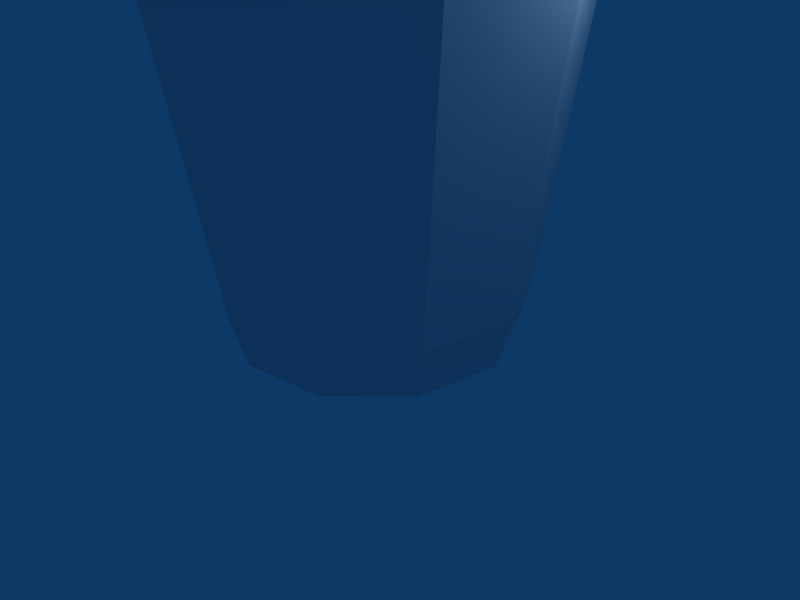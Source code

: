 # Source: lixo.blend  (saved by Blender 2.44.0; exported with 4.5.12 LTS)
import bpy
from mathutils import Matrix  # noqa: F401  (used for matrix-valued properties, if any)

bpy.ops.wm.read_factory_settings(use_empty=True)
scene = bpy.context.scene
scene.name = 'Scene'

# ---- collections
col_collection_1 = bpy.data.collections.new('Collection 1'); scene.collection.children.link(col_collection_1)

# ---- materials (node trees are filled in below, after node groups)
mat_material = bpy.data.materials.new('Material')
mat_material.alpha_threshold = 0.0
mat_material.diffuse_color = (0.85, 0.85, 0.85, 1.0)
mat_material.specular_color = (0.85, 0.85, 0.85)
mat_material.roughness = 0.5
mat_material.line_color = (0.0, 0.0, 0.0, 1.0)

# ---- material node trees

# ---- world
world_world = bpy.data.worlds.new('World'); scene.world = world_world
world_world.color = (0.05656, 0.2208, 0.4)
world_world.use_sun_shadow = False
world_world.sun_shadow_jitter_overblur = 0.0
world_world.cycles.sampling_method = 'MANUAL'
world_world.cycles.sample_map_resolution = 256

# ---- cameras
cam_camera = bpy.data.cameras.new('Camera')
cam_camera.passepartout_alpha = 0.2
cam_camera.clip_end = 100.0
cam_camera.lens = 35.0
cam_camera.ortho_scale = 7.314
cam_camera.show_passepartout = False
cam_camera.show_safe_areas = True
cam_camera.dof.focus_distance = 0.0
cam_camera.dof.aperture_fstop = 128.0

# ---- lights
light_spot = bpy.data.lights.new('Spot', 'POINT')
light_spot.transmission_factor = 0.0
light_spot.cutoff_distance = 30.0
light_spot.energy = 100.0
light_spot.shadow_buffer_clip_start = 1.001
light_spot.shadow_soft_size = 1.0
light_spot.shadow_maximum_resolution = 0.006
light_spot.use_absolute_resolution = True
light_spot.cycles.use_multiple_importance_sampling = False

# ---- meshes
me_cylinder = bpy.data.meshes.new('Cylinder')
me_cylinder.from_pydata([(1.414, 0.04572, -1.414), (1.975, 0.04572, -0.3128), (1.781, 0.04572, 0.9077), (0.9077, 0.04572, 1.781), (-0.3128, 0.04572, 1.975), (-1.414, 0.04572, 1.414), (-1.975, 0.04572, 0.3128), (-1.781, 0.04572, -0.9077), (-0.9077, 0.04572, -1.781), (0.3128, 0.04572, -1.975), (-1.705e-07, 0.04572, 7.445e-07), (0.4829, 6.948, -3.049), (-1.401, 6.948, -2.75), (-2.75, 6.948, -1.401), (-3.049, 6.948, 0.4829), (-2.183, 6.948, 2.183), (-0.4829, 6.948, 3.049), (1.401, 6.948, 2.75), (2.75, 6.948, 1.401), (3.049, 6.948, -0.4829), (2.183, 6.948, -2.183), (0.343, 0.7745, -2.166), (-0.9955, 0.7745, -1.954), (-1.954, 0.7745, -0.9955), (-2.166, 0.7745, 0.343), (-1.551, 0.7745, 1.551), (-0.343, 0.7745, 2.166), (0.9955, 0.7745, 1.954), (1.954, 0.7745, 0.9955), (2.166, 0.7745, -0.343), (1.551, 0.7745, -1.551), (2.286, 7.473, -2.286), (3.194, 7.473, -0.5058), (2.881, 7.473, 1.468), (1.468, 7.473, 2.881), (-0.5058, 7.473, 3.194), (-2.286, 7.473, 2.286), (-3.194, 7.473, 0.5058), (-2.881, 7.473, -1.468), (-1.468, 7.473, -2.881), (0.5058, 7.473, -3.194)], [], [(9, 0, 10), (10, 8, 9), (10, 7, 8), (10, 6, 7), (10, 5, 6), (10, 4, 5), (10, 3, 4), (10, 2, 3), (10, 1, 2), (10, 0, 1), (20, 30, 21, 11), (22, 12, 11, 21), (23, 13, 12, 22), (24, 14, 13, 23), (25, 15, 14, 24), (26, 16, 15, 25), (27, 17, 16, 26), (28, 18, 17, 27), (29, 19, 18, 28), (30, 20, 19, 29), (0, 9, 21, 30), (22, 21, 9, 8), (23, 22, 8, 7), (24, 23, 7, 6), (25, 24, 6, 5), (26, 25, 5, 4), (27, 26, 4, 3), (28, 27, 3, 2), (29, 28, 2, 1), (1, 0, 30, 29), (19, 20, 31, 32), (18, 19, 32, 33), (17, 18, 33, 34), (16, 17, 34, 35), (15, 16, 35, 36), (14, 15, 36, 37), (13, 14, 37, 38), (12, 13, 38, 39), (11, 12, 39, 40), (20, 11, 40, 31)])
_uv = me_cylinder.uv_layers.new(name='UVTex')
_uv.uv.foreach_set('vector', [0.8568, 0.02623, 0.9196, 0.02623, 0.8882, 0.1228, 0.8882, 0.1228, 0.806, 0.06312, 0.8568, 0.02623, 0.8882, 0.1228, 0.7867, 0.1228, 0.806, 0.06312, 0.8882, 0.1228, 0.806, 0.1825, 0.7867, 0.1228, 0.8882, 0.1228, 0.8568, 0.2194, 0.806, 0.1825, 0.8882, 0.1228, 0.9196, 0.2194, 0.8568, 0.2194, 0.8882, 0.1228, 0.9703, 0.1825, 0.9196, 0.2194, 0.8882, 0.1228, 0.9897, 0.1228, 0.9703, 0.1825, 0.8882, 0.1228, 0.9703, 0.06312, 0.9897, 0.1228, 0.8882, 0.1228, 0.9196, 0.02623, 0.9703, 0.06312, 0.4045, 0.3148, 0.09332, 0.3706, 0.07823, 0.3036, 0.3832, 0.2205, 0.05727, 0.2382, 0.3537, 0.1284, 0.3832, 0.2205, 0.07823, 0.3036, 0.03061, 0.1749, 0.3162, 0.03935, 0.3537, 0.1284, 0.05727, 0.2382, 0.05727, 0.7763, 0.3537, 0.886, 0.3109, 0.9671, 0.03061, 0.8396, 0.07823, 0.7109, 0.3832, 0.794, 0.3537, 0.886, 0.05727, 0.7763, 0.09332, 0.6439, 0.4045, 0.6996, 0.3832, 0.794, 0.07823, 0.7109, 0.1024, 0.5758, 0.4173, 0.6038, 0.4045, 0.6996, 0.09332, 0.6439, 0.1055, 0.5072, 0.4216, 0.5072, 0.4173, 0.6038, 0.1024, 0.5758, 0.1024, 0.4386, 0.4173, 0.4106, 0.4216, 0.5072, 0.1055, 0.5072, 0.09332, 0.3706, 0.4045, 0.3148, 0.4173, 0.4106, 0.1024, 0.4386, 0.909, 0.6879, 0.8979, 0.6477, 0.9218, 0.6391, 0.9339, 0.6831, 0.9029, 0.5975, 0.9218, 0.6391, 0.8979, 0.6477, 0.8807, 0.6098, 0.8777, 0.5594, 0.9029, 0.5975, 0.8807, 0.6098, 0.8577, 0.5751, 0.859, 0.9364, 0.8248, 0.9668, 0.8095, 0.9465, 0.8406, 0.9188, 0.8879, 0.901, 0.859, 0.9364, 0.8406, 0.9188, 0.867, 0.8866, 0.9108, 0.8615, 0.8879, 0.901, 0.867, 0.8866, 0.8879, 0.8505, 0.9272, 0.8189, 0.9108, 0.8615, 0.8879, 0.8505, 0.9028, 0.8117, 0.9366, 0.7742, 0.9272, 0.8189, 0.9028, 0.8117, 0.9114, 0.7709, 0.9389, 0.7285, 0.9366, 0.7742, 0.9114, 0.7709, 0.9135, 0.7293, 0.9135, 0.7293, 0.909, 0.6879, 0.9339, 0.6831, 0.9389, 0.7285, 0.6987, 0.4222, 0.675, 0.329, 0.7009, 0.32, 0.7258, 0.4177, 0.7067, 0.518, 0.6987, 0.4222, 0.7258, 0.4177, 0.7342, 0.518, 0.6987, 0.6139, 0.7067, 0.518, 0.7342, 0.518, 0.7258, 0.6184, 0.675, 0.707, 0.6987, 0.6139, 0.7258, 0.6184, 0.7009, 0.716, 0.6361, 0.795, 0.675, 0.707, 0.7009, 0.716, 0.6602, 0.8081, 0.5832, 0.8753, 0.6361, 0.795, 0.6602, 0.8081, 0.6048, 0.8923, 0.5178, 0.9457, 0.5832, 0.8753, 0.6048, 0.8923, 0.5363, 0.966, 0.5832, 0.1607, 0.5178, 0.09027, 0.5363, 0.06996, 0.6048, 0.1438, 0.6361, 0.241, 0.5832, 0.1607, 0.6048, 0.1438, 0.6602, 0.2279, 0.675, 0.329, 0.6361, 0.241, 0.6602, 0.2279, 0.7009, 0.32])
me_cylinder.materials.append(mat_material)
me_cylinder.use_remesh_preserve_volume = False
me_cylinder.use_remesh_preserve_attributes = False
me_cylinder.use_mirror_vertex_groups = False
me_cylinder.update()
arm_armature = bpy.data.armatures.new('Armature')  # bones are not reproduced

# ---- objects
ob_armature = bpy.data.objects.new('Armature', arm_armature)
ob_cylinder = bpy.data.objects.new('Cylinder', me_cylinder)
ob_lamp = bpy.data.objects.new('Lamp', light_spot)
ob_camera = bpy.data.objects.new('Camera', cam_camera)

# ---- transforms, parenting, visibility, modifiers, constraints
ob_armature.location = (0.0, 0.0, 0.0)
ob_armature.rotation_euler = (1.571, -0.0, 1.571)
ob_armature.lock_rotations_4d = False
ob_armature.empty_display_type = 'ARROWS'
ob_armature.color = (0.0, 0.0, 0.0, 1.0)
ob_armature.show_in_front = True
ob_armature.lineart.crease_threshold = 0.0
ob_cylinder.parent = ob_armature
ob_cylinder.matrix_parent_inverse = Matrix(((-4.371e-08, 1.0, -2.118e-22, 0.0), (4.371e-08, 1.911e-15, 1.0, 0.0), (1.0, 4.371e-08, -4.371e-08, 0.0), (0.0, 0.0, 0.0, 1.0)))
ob_cylinder.location = (0.0, 0.0, 0.0)
ob_cylinder.rotation_euler = (1.571, -0.0, 0.0)
ob_cylinder.lock_rotations_4d = False
ob_cylinder.empty_display_type = 'ARROWS'
ob_cylinder.color = (0.0, 0.0, 0.0, 1.0)
ob_cylinder.lineart.crease_threshold = 0.0
_vg = ob_cylinder.vertex_groups.new(name='Bone')
_vg.add([0, 1, 2, 3, 4, 5, 6, 7, 8, 9, 10, 21, 22, 23, 24, 25, 26, 27, 28, 29, 30], 1.0, 'REPLACE')
_vg = ob_cylinder.vertex_groups.new(name='Bone.001')
_vg.add([10, 11, 12, 13, 14, 15, 16, 17, 18, 19, 20, 21, 22, 23, 24, 25, 26, 27, 28, 29, 30, 31, 32, 33, 34, 35, 36, 37, 38, 39, 40], 1.0, 'REPLACE')
_m = ob_cylinder.modifiers.new('Armature', 'ARMATURE')
_m.object = ob_armature
_m.use_bone_envelopes = True
ob_lamp.location = (4.076, 1.005, 5.904)
ob_lamp.rotation_euler = (0.6503, 0.05522, 1.866)
ob_lamp.lock_rotations_4d = False
ob_lamp.empty_display_type = 'ARROWS'
ob_lamp.color = (0.0, 0.0, 0.0, 0.0)
ob_lamp.lineart.crease_threshold = 0.0
ob_camera.location = (7.481, -6.508, 5.344)
ob_camera.rotation_euler = (1.109, 0.01082, 0.8149)
ob_camera.lock_rotations_4d = False
ob_camera.empty_display_type = 'ARROWS'
ob_camera.color = (0.0, 0.0, 0.0, 0.0)
ob_camera.display_type = 'WIRE'
ob_camera.lineart.crease_threshold = 0.0

# ---- collection membership
col_collection_1.objects.link(ob_armature)
col_collection_1.objects.link(ob_cylinder)
col_collection_1.objects.link(ob_lamp)
col_collection_1.objects.link(ob_camera)

# ---- scene / render settings (as saved in the file)
scene.camera = ob_camera
scene.frame_start = 1; scene.frame_end = 250; scene.frame_set(1)
scene.render.engine = 'BLENDER_EEVEE_NEXT'
scene.render.image_settings.file_format = 'JPEG'
scene.render.image_settings.color_mode = 'RGB'
scene.render.image_settings.compression = 90
scene.render.resolution_x = 800
scene.render.resolution_y = 600
scene.render.pixel_aspect_x = 100.0
scene.render.pixel_aspect_y = 100.0
scene.render.fps = 25
scene.render.dither_intensity = 0.0
scene.render.use_compositing = False
scene.render.use_sequencer = False
scene.render.bake_margin = 2
scene.render.bake_bias = 0.0
scene.render.use_stamp_time = False
scene.render.use_stamp_date = False
scene.render.use_stamp_frame = False
scene.render.use_stamp_camera = False
scene.render.use_stamp_scene = False
scene.render.use_stamp_filename = False
scene.render.use_stamp_render_time = False
scene.render.stamp_font_size = 0
scene.cycles.use_denoising = False
scene.cycles.samples = 10
scene.cycles.sampling_pattern = 'TABULATED_SOBOL'
scene.cycles.light_sampling_threshold = 0.0
scene.cycles.use_adaptive_sampling = False
scene.cycles.use_light_tree = False
scene.cycles.blur_glossy = 0.0
scene.cycles.volume_bounces = 1
scene.cycles.pixel_filter_type = 'GAUSSIAN'
scene.cycles.sample_clamp_indirect = 0.0
scene.view_settings.view_transform = 'Raw'
bpy.context.view_layer.update()
